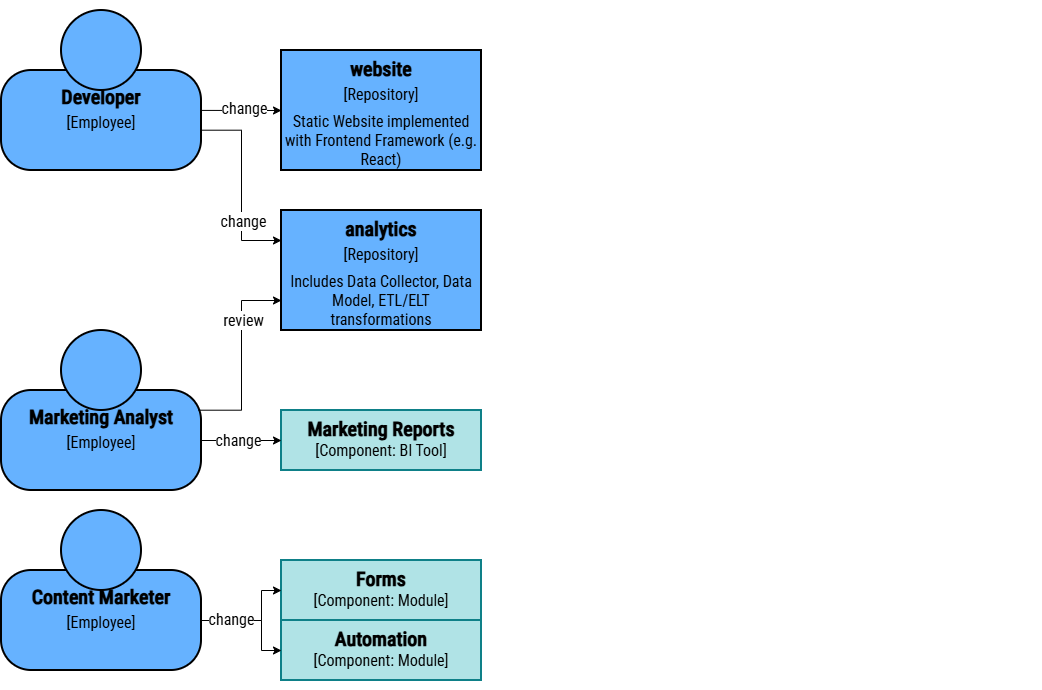

The diagram above was exported from draw.io. Its source (the exported page's mxGraphModel, read from the mxfile embedded in the PNG):
<mxGraphModel dx="3901" dy="1542" grid="1" gridSize="10" guides="1" tooltips="1" connect="1" arrows="1" fold="1" page="1" pageScale="1" pageWidth="1169" pageHeight="827" math="0" shadow="0">
  <root>
    <mxCell id="wciumZGh0SxPtyql-4xr-0" />
    <mxCell id="wciumZGh0SxPtyql-4xr-1" parent="wciumZGh0SxPtyql-4xr-0" />
    <mxCell id="5ipAPqPukGehLaXQhJyv-0" parent="wciumZGh0SxPtyql-4xr-1" style="rounded=0;whiteSpace=wrap;html=1;strokeColor=none;movable=1;resizable=1;rotatable=1;deletable=1;editable=1;locked=0;connectable=1;" value="" vertex="1">
      <mxGeometry height="690" width="1040" x="-1360" y="-240" as="geometry" />
    </mxCell>
    <mxCell id="5ipAPqPukGehLaXQhJyv-2" parent="wciumZGh0SxPtyql-4xr-1" style="rounded=0;whiteSpace=wrap;html=1;strokeWidth=2;fillColor=#66B2FF;strokeColor=#000000;verticalAlign=top;fontFamily=Roboto Condensed;fontSource=https%3A%2F%2Ffonts.googleapis.com%2Fcss%3Ffamily%3DRoboto%2BCondensed;fontSize=20;fontColor=#000000;" value="&lt;font&gt;&lt;b&gt;&lt;font&gt;&lt;span&gt;website&lt;/span&gt;&lt;/font&gt;&lt;/b&gt;&lt;br&gt;&lt;font style=&quot;font-size: 16px;&quot;&gt;[Repository]&lt;br&gt;&lt;br&gt;&lt;/font&gt;&lt;/font&gt;" vertex="1">
      <mxGeometry height="120" width="200" x="-1080" y="-190" as="geometry" />
    </mxCell>
    <mxCell id="5ipAPqPukGehLaXQhJyv-8" connectable="0" parent="wciumZGh0SxPtyql-4xr-1" style="group;fontColor=#000000;" value="" vertex="1">
      <mxGeometry height="160" width="200" x="-1360" y="-230" as="geometry" />
    </mxCell>
    <mxCell id="5ipAPqPukGehLaXQhJyv-9" parent="5ipAPqPukGehLaXQhJyv-8" style="rounded=1;whiteSpace=wrap;html=1;strokeWidth=2;glass=0;arcSize=30;fontFamily=Roboto Condensed;fontSource=https%3A%2F%2Ffonts.googleapis.com%2Fcss%3Ffamily%3DRoboto%2BCondensed;verticalAlign=top;strokeColor=#000000;fillColor=#66B2FF;fontSize=20;spacingTop=8;fontColor=#000000;" value="&lt;b&gt;&lt;font&gt;&lt;span&gt;Developer&lt;/span&gt;&lt;/font&gt;&lt;br&gt;&lt;/b&gt;&lt;font style=&quot;font-size: 16px;&quot;&gt;[Employee]&lt;/font&gt;" vertex="1">
      <mxGeometry height="100" width="200" y="60" as="geometry" />
    </mxCell>
    <mxCell id="5ipAPqPukGehLaXQhJyv-10" parent="5ipAPqPukGehLaXQhJyv-8" style="ellipse;whiteSpace=wrap;html=1;aspect=fixed;strokeWidth=2;strokeColor=#000000;fillColor=#66B2FF;fontFamily=Roboto Condensed;fontSource=https%3A%2F%2Ffonts.googleapis.com%2Fcss%3Ffamily%3DRoboto%2BCondensed;fontSize=20;fontColor=#000000;" value="" vertex="1">
      <mxGeometry height="80" width="80" x="60" as="geometry" />
    </mxCell>
    <mxCell id="5ipAPqPukGehLaXQhJyv-11" edge="1" parent="wciumZGh0SxPtyql-4xr-1" source="5ipAPqPukGehLaXQhJyv-9" style="edgeStyle=none;shape=connector;rounded=0;html=1;entryX=0;entryY=0.5;entryDx=0;entryDy=0;strokeColor=#000000;align=center;verticalAlign=middle;fontFamily=IBM Plex Mono;fontSource=https%3A%2F%2Ffonts.googleapis.com%2Fcss%3Ffamily%3DIBM%2BPlex%2BMono;fontSize=11;fontColor=#000000;labelBackgroundColor=default;resizable=0;endArrow=classic;exitX=0.998;exitY=0.399;exitDx=0;exitDy=0;exitPerimeter=0;" target="5ipAPqPukGehLaXQhJyv-2">
      <mxGeometry relative="1" as="geometry" />
    </mxCell>
    <mxCell id="5ipAPqPukGehLaXQhJyv-43" connectable="0" parent="5ipAPqPukGehLaXQhJyv-11" style="edgeLabel;html=1;align=center;verticalAlign=middle;resizable=0;points=[];fontFamily=IBM Plex Mono;fontSource=https%3A%2F%2Ffonts.googleapis.com%2Fcss%3Ffamily%3DIBM%2BPlex%2BMono;fontSize=11;fontColor=#000000;labelBackgroundColor=default;" value="&lt;span style=&quot;color: rgb(0, 0, 0); font-family: &amp;quot;Roboto Condensed&amp;quot;; font-size: 16px;&quot;&gt;change&lt;/span&gt;" vertex="1">
      <mxGeometry relative="1" x="0.0216" y="-1" as="geometry">
        <mxPoint x="2" y="-3" as="offset" />
      </mxGeometry>
    </mxCell>
    <mxCell id="5ipAPqPukGehLaXQhJyv-12" connectable="0" parent="wciumZGh0SxPtyql-4xr-1" style="group;fontColor=#000000;" value="" vertex="1">
      <mxGeometry height="160" width="200" x="-1360" y="270" as="geometry" />
    </mxCell>
    <mxCell id="5ipAPqPukGehLaXQhJyv-13" parent="5ipAPqPukGehLaXQhJyv-12" style="rounded=1;whiteSpace=wrap;html=1;strokeWidth=2;glass=0;arcSize=30;fontFamily=Roboto Condensed;fontSource=https%3A%2F%2Ffonts.googleapis.com%2Fcss%3Ffamily%3DRoboto%2BCondensed;verticalAlign=top;strokeColor=#000000;fillColor=#66B2FF;fontSize=20;spacingTop=8;fontColor=#000000;" value="&lt;b&gt;&lt;font&gt;&lt;span&gt;Content Marketer&lt;/span&gt;&lt;/font&gt;&lt;br&gt;&lt;/b&gt;&lt;font style=&quot;font-size: 16px;&quot;&gt;[Employee]&lt;/font&gt;" vertex="1">
      <mxGeometry height="100" width="200" y="60" as="geometry" />
    </mxCell>
    <mxCell id="5ipAPqPukGehLaXQhJyv-14" parent="5ipAPqPukGehLaXQhJyv-12" style="ellipse;whiteSpace=wrap;html=1;aspect=fixed;strokeWidth=2;strokeColor=#000000;fillColor=#66B2FF;fontFamily=Roboto Condensed;fontSource=https%3A%2F%2Ffonts.googleapis.com%2Fcss%3Ffamily%3DRoboto%2BCondensed;fontSize=20;fontColor=#000000;" value="" vertex="1">
      <mxGeometry height="80" width="80" x="60" as="geometry" />
    </mxCell>
    <mxCell id="5ipAPqPukGehLaXQhJyv-21" connectable="0" parent="wciumZGh0SxPtyql-4xr-1" style="group;fontColor=#000000;" value="" vertex="1">
      <mxGeometry height="160" width="200" x="-1360" y="90" as="geometry" />
    </mxCell>
    <mxCell id="5ipAPqPukGehLaXQhJyv-22" parent="5ipAPqPukGehLaXQhJyv-21" style="rounded=1;whiteSpace=wrap;html=1;strokeWidth=2;glass=0;arcSize=30;fontFamily=Roboto Condensed;fontSource=https%3A%2F%2Ffonts.googleapis.com%2Fcss%3Ffamily%3DRoboto%2BCondensed;verticalAlign=top;strokeColor=#000000;fillColor=#66B2FF;fontSize=20;spacingTop=8;fontColor=#000000;" value="&lt;b&gt;&lt;font&gt;&lt;span&gt;Marketing Analyst&lt;/span&gt;&lt;/font&gt;&lt;br&gt;&lt;/b&gt;&lt;font style=&quot;font-size: 16px;&quot;&gt;[Employee]&lt;/font&gt;" vertex="1">
      <mxGeometry height="100" width="200" y="60" as="geometry" />
    </mxCell>
    <mxCell id="5ipAPqPukGehLaXQhJyv-23" parent="5ipAPqPukGehLaXQhJyv-21" style="ellipse;whiteSpace=wrap;html=1;aspect=fixed;strokeWidth=2;strokeColor=#000000;fillColor=#66B2FF;fontFamily=Roboto Condensed;fontSource=https%3A%2F%2Ffonts.googleapis.com%2Fcss%3Ffamily%3DRoboto%2BCondensed;fontSize=20;fontColor=#000000;" value="" vertex="1">
      <mxGeometry height="80" width="80" x="60" as="geometry" />
    </mxCell>
    <mxCell id="5ipAPqPukGehLaXQhJyv-31" parent="wciumZGh0SxPtyql-4xr-1" style="rounded=0;whiteSpace=wrap;html=1;strokeWidth=2;fillColor=#66B2FF;strokeColor=#000000;verticalAlign=top;fontFamily=Roboto Condensed;fontSource=https%3A%2F%2Ffonts.googleapis.com%2Fcss%3Ffamily%3DRoboto%2BCondensed;fontSize=20;fontColor=#000000;" value="&lt;font&gt;&lt;b&gt;&lt;font&gt;&lt;span&gt;analytics&lt;/span&gt;&lt;/font&gt;&lt;/b&gt;&lt;br&gt;&lt;font style=&quot;font-size: 16px;&quot;&gt;[Repository]&lt;/font&gt;&lt;/font&gt;" vertex="1">
      <mxGeometry height="120" width="200" x="-1080" y="-30" as="geometry" />
    </mxCell>
    <mxCell id="5ipAPqPukGehLaXQhJyv-32" edge="1" parent="wciumZGh0SxPtyql-4xr-1" source="5ipAPqPukGehLaXQhJyv-9" style="edgeStyle=orthogonalEdgeStyle;shape=connector;rounded=0;html=1;entryX=0;entryY=0.25;entryDx=0;entryDy=0;strokeColor=#000000;align=center;verticalAlign=middle;fontFamily=IBM Plex Mono;fontSource=https%3A%2F%2Ffonts.googleapis.com%2Fcss%3Ffamily%3DIBM%2BPlex%2BMono;fontSize=11;fontColor=#000000;labelBackgroundColor=default;resizable=0;endArrow=classic;exitX=0.999;exitY=0.597;exitDx=0;exitDy=0;exitPerimeter=0;" target="5ipAPqPukGehLaXQhJyv-31">
      <mxGeometry relative="1" as="geometry" />
    </mxCell>
    <mxCell id="5ipAPqPukGehLaXQhJyv-44" connectable="0" parent="5ipAPqPukGehLaXQhJyv-32" style="edgeLabel;html=1;align=center;verticalAlign=middle;resizable=0;points=[];fontFamily=IBM Plex Mono;fontSource=https%3A%2F%2Ffonts.googleapis.com%2Fcss%3Ffamily%3DIBM%2BPlex%2BMono;fontSize=11;fontColor=#000000;labelBackgroundColor=default;" value="&lt;span style=&quot;color: rgb(0, 0, 0); font-family: &amp;quot;Roboto Condensed&amp;quot;; font-size: 16px;&quot;&gt;change&lt;/span&gt;" vertex="1">
      <mxGeometry relative="1" x="-0.0457" y="1" as="geometry">
        <mxPoint y="40" as="offset" />
      </mxGeometry>
    </mxCell>
    <mxCell id="5ipAPqPukGehLaXQhJyv-33" edge="1" parent="wciumZGh0SxPtyql-4xr-1" source="5ipAPqPukGehLaXQhJyv-22" style="edgeStyle=orthogonalEdgeStyle;shape=connector;rounded=0;html=1;exitX=0.985;exitY=0.197;exitDx=0;exitDy=0;entryX=0;entryY=0.75;entryDx=0;entryDy=0;strokeColor=#000000;align=center;verticalAlign=middle;fontFamily=IBM Plex Mono;fontSource=https%3A%2F%2Ffonts.googleapis.com%2Fcss%3Ffamily%3DIBM%2BPlex%2BMono;fontSize=11;fontColor=#000000;labelBackgroundColor=default;resizable=0;endArrow=classic;exitPerimeter=0;" target="5ipAPqPukGehLaXQhJyv-31">
      <mxGeometry relative="1" as="geometry" />
    </mxCell>
    <mxCell id="5ipAPqPukGehLaXQhJyv-45" connectable="0" parent="5ipAPqPukGehLaXQhJyv-33" style="edgeLabel;html=1;align=center;verticalAlign=middle;resizable=0;points=[];fontFamily=IBM Plex Mono;fontSource=https%3A%2F%2Ffonts.googleapis.com%2Fcss%3Ffamily%3DIBM%2BPlex%2BMono;fontSize=11;fontColor=#000000;labelBackgroundColor=default;" value="&lt;span style=&quot;color: rgb(0, 0, 0); font-family: &amp;quot;Roboto Condensed&amp;quot;; font-size: 16px;&quot;&gt;review&lt;/span&gt;" vertex="1">
      <mxGeometry relative="1" x="0.3358" y="-1" as="geometry">
        <mxPoint y="-4" as="offset" />
      </mxGeometry>
    </mxCell>
    <mxCell id="5ipAPqPukGehLaXQhJyv-37" parent="wciumZGh0SxPtyql-4xr-1" style="text;whiteSpace=wrap;strokeColor=none;fillColor=none;align=center;verticalAlign=middle;rounded=0;fontFamily=Roboto Condensed;fontSource=https%3A%2F%2Ffonts.googleapis.com%2Fcss%3Ffamily%3DRoboto%2BCondensed;fontSize=16;fontColor=#000000;" value="Static Website implemented with Frontend Framework (e.g. React)" vertex="1">
      <mxGeometry height="60" width="200" x="-1080" y="-130" as="geometry" />
    </mxCell>
    <mxCell id="5ipAPqPukGehLaXQhJyv-38" parent="wciumZGh0SxPtyql-4xr-1" style="text;html=1;whiteSpace=wrap;strokeColor=none;fillColor=none;align=center;verticalAlign=middle;rounded=0;fontFamily=Roboto Condensed;fontSource=https%3A%2F%2Ffonts.googleapis.com%2Fcss%3Ffamily%3DRoboto%2BCondensed;fontSize=16;fontColor=#000000;" value="Includes Data Collector, Data Model, ETL/ELT transformations" vertex="1">
      <mxGeometry height="60" width="200" x="-1080" y="30" as="geometry" />
    </mxCell>
    <mxCell id="5ipAPqPukGehLaXQhJyv-47" parent="wciumZGh0SxPtyql-4xr-1" style="rounded=0;whiteSpace=wrap;html=1;strokeWidth=2;fillColor=#b0e3e6;strokeColor=#0e8088;verticalAlign=top;fontFamily=Roboto Condensed;fontSource=https%3A%2F%2Ffonts.googleapis.com%2Fcss%3Ffamily%3DRoboto%2BCondensed;fontColor=#000000;fontSize=16;" value="&lt;font&gt;&lt;font style=&quot;font-size: 20px;&quot;&gt;&lt;b&gt;&lt;font&gt;&lt;span&gt;Marketing Reports&lt;/span&gt;&lt;/font&gt;&lt;/b&gt;&lt;br&gt;&lt;/font&gt;&lt;font&gt;[&lt;/font&gt;&lt;/font&gt;&lt;span&gt;Component&lt;/span&gt;&lt;font&gt;&lt;font&gt;: BI Tool]&lt;/font&gt;&lt;/font&gt;" vertex="1">
      <mxGeometry height="60" width="200" x="-1080" y="170" as="geometry" />
    </mxCell>
    <mxCell id="c4NP8LkDZSle5HMyuuLY-0" parent="wciumZGh0SxPtyql-4xr-1" style="rounded=0;whiteSpace=wrap;html=1;strokeWidth=2;fillColor=#b0e3e6;strokeColor=#0e8088;verticalAlign=top;fontFamily=Roboto Condensed;fontSource=https%3A%2F%2Ffonts.googleapis.com%2Fcss%3Ffamily%3DRoboto%2BCondensed;fontColor=#000000;fontSize=16;" value="&lt;font&gt;&lt;b&gt;&lt;font style=&quot;font-size: 20px;&quot;&gt;Forms&lt;/font&gt;&lt;/b&gt;&lt;br&gt;&lt;font&gt;[&lt;/font&gt;&lt;/font&gt;&lt;span&gt;Component&lt;/span&gt;&lt;font&gt;&lt;font&gt;: Module]&lt;br&gt;&lt;/font&gt;&lt;/font&gt;" vertex="1">
      <mxGeometry height="60" width="200" x="-1080" y="320" as="geometry" />
    </mxCell>
    <mxCell id="c4NP8LkDZSle5HMyuuLY-1" parent="wciumZGh0SxPtyql-4xr-1" style="rounded=0;whiteSpace=wrap;html=1;strokeWidth=2;fillColor=#b0e3e6;strokeColor=#0e8088;verticalAlign=top;fontFamily=Roboto Condensed;fontSource=https%3A%2F%2Ffonts.googleapis.com%2Fcss%3Ffamily%3DRoboto%2BCondensed;fontColor=#000000;fontSize=16;" value="&lt;font&gt;&lt;b&gt;&lt;font style=&quot;font-size: 20px;&quot;&gt;Automation&lt;/font&gt;&lt;/b&gt;&lt;br&gt;&lt;font&gt;[&lt;/font&gt;&lt;/font&gt;&lt;span&gt;Component&lt;/span&gt;&lt;font&gt;&lt;font&gt;: Module]&lt;br&gt;&lt;/font&gt;&lt;/font&gt;" vertex="1">
      <mxGeometry height="60" width="200" x="-1080" y="380" as="geometry" />
    </mxCell>
    <mxCell id="c4NP8LkDZSle5HMyuuLY-2" edge="1" parent="wciumZGh0SxPtyql-4xr-1" source="5ipAPqPukGehLaXQhJyv-22" style="edgeStyle=none;shape=connector;rounded=0;html=1;strokeColor=#000000;align=center;verticalAlign=middle;fontFamily=IBM Plex Mono;fontSource=https%3A%2F%2Ffonts.googleapis.com%2Fcss%3Ffamily%3DIBM%2BPlex%2BMono;fontSize=11;fontColor=#000000;labelBackgroundColor=default;resizable=0;endArrow=classic;entryX=0;entryY=0.5;entryDx=0;entryDy=0;" target="5ipAPqPukGehLaXQhJyv-47">
      <mxGeometry relative="1" as="geometry">
        <mxPoint x="-580" y="610" as="sourcePoint" />
        <mxPoint x="-698" y="450" as="targetPoint" />
      </mxGeometry>
    </mxCell>
    <mxCell id="c4NP8LkDZSle5HMyuuLY-3" connectable="0" parent="c4NP8LkDZSle5HMyuuLY-2" style="edgeLabel;html=1;align=center;verticalAlign=middle;resizable=0;points=[];fontFamily=IBM Plex Mono;fontSource=https%3A%2F%2Ffonts.googleapis.com%2Fcss%3Ffamily%3DIBM%2BPlex%2BMono;fontSize=11;fontColor=#000000;labelBackgroundColor=default;" value="&lt;span style=&quot;color: rgb(0, 0, 0); font-family: &amp;quot;Roboto Condensed&amp;quot;; font-size: 16px;&quot;&gt;change&lt;/span&gt;" vertex="1">
      <mxGeometry relative="1" x="-0.327" as="geometry">
        <mxPoint x="10" as="offset" />
      </mxGeometry>
    </mxCell>
    <mxCell id="c4NP8LkDZSle5HMyuuLY-4" edge="1" parent="wciumZGh0SxPtyql-4xr-1" style="edgeStyle=orthogonalEdgeStyle;shape=connector;rounded=0;html=1;entryX=0;entryY=0.5;entryDx=0;entryDy=0;strokeColor=#000000;align=center;verticalAlign=middle;fontFamily=IBM Plex Mono;fontSource=https%3A%2F%2Ffonts.googleapis.com%2Fcss%3Ffamily%3DIBM%2BPlex%2BMono;fontSize=11;fontColor=#000000;labelBackgroundColor=default;resizable=0;endArrow=classic;exitX=1;exitY=0.5;exitDx=0;exitDy=0;" target="c4NP8LkDZSle5HMyuuLY-0">
      <mxGeometry relative="1" as="geometry">
        <Array as="points">
          <mxPoint x="-1100" y="380" />
          <mxPoint x="-1100" y="350" />
        </Array>
        <mxPoint x="-1160" y="380" as="sourcePoint" />
      </mxGeometry>
    </mxCell>
    <mxCell id="c4NP8LkDZSle5HMyuuLY-5" edge="1" parent="wciumZGh0SxPtyql-4xr-1" style="edgeStyle=orthogonalEdgeStyle;shape=connector;rounded=0;html=1;entryX=0;entryY=0.5;entryDx=0;entryDy=0;strokeColor=#000000;align=center;verticalAlign=middle;fontFamily=IBM Plex Mono;fontSource=https%3A%2F%2Ffonts.googleapis.com%2Fcss%3Ffamily%3DIBM%2BPlex%2BMono;fontSize=11;fontColor=#000000;labelBackgroundColor=default;resizable=0;endArrow=classic;exitX=1;exitY=0.5;exitDx=0;exitDy=0;" target="c4NP8LkDZSle5HMyuuLY-1">
      <mxGeometry relative="1" as="geometry">
        <Array as="points">
          <mxPoint x="-1100" y="380" />
          <mxPoint x="-1100" y="410" />
        </Array>
        <mxPoint x="-1160" y="380" as="sourcePoint" />
      </mxGeometry>
    </mxCell>
    <mxCell id="c4NP8LkDZSle5HMyuuLY-6" connectable="0" parent="c4NP8LkDZSle5HMyuuLY-5" style="edgeLabel;html=1;align=center;verticalAlign=middle;resizable=0;points=[];fontFamily=IBM Plex Mono;fontSource=https%3A%2F%2Ffonts.googleapis.com%2Fcss%3Ffamily%3DIBM%2BPlex%2BMono;fontSize=11;fontColor=#000000;labelBackgroundColor=default;" value="&lt;span style=&quot;color: rgb(0, 0, 0); font-family: &amp;quot;Roboto Condensed&amp;quot;; font-size: 16px;&quot;&gt;change&lt;/span&gt;" vertex="1">
      <mxGeometry relative="1" x="-0.3455" as="geometry">
        <mxPoint x="-7" y="-2" as="offset" />
      </mxGeometry>
    </mxCell>
  </root>
</mxGraphModel>